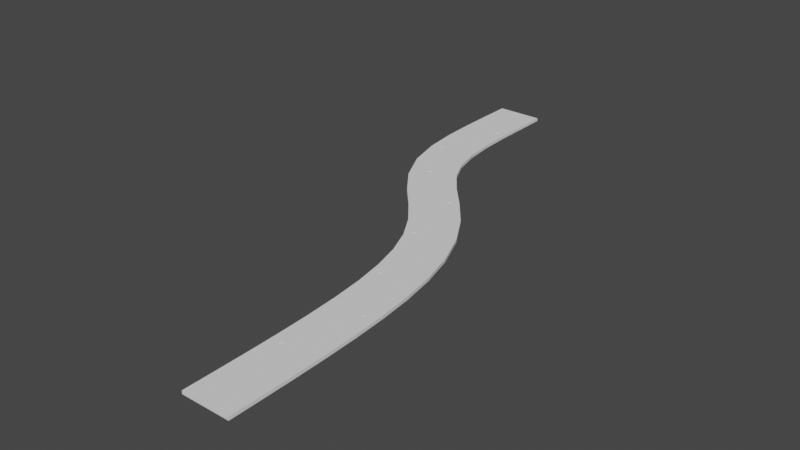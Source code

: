 # Source: 4.blend  (saved by Blender 2.92.15; exported with 4.5.12 LTS)
import bpy
from mathutils import Matrix  # noqa: F401  (used for matrix-valued properties, if any)

bpy.ops.wm.read_factory_settings(use_empty=True)
scene = bpy.context.scene
scene.name = 'Scene'

# ---- collections
col_collection = bpy.data.collections.new('Collection'); scene.collection.children.link(col_collection)
col_collection_2 = bpy.data.collections.new('Collection 2'); scene.collection.children.link(col_collection_2)

# ---- world
world_world = bpy.data.worlds.new('World'); scene.world = world_world
world_world.use_nodes = True; world_world.node_tree.nodes.clear()
_N = world_world.node_tree.nodes; _L = world_world.node_tree.links
n0 = _N.new('ShaderNodeOutputWorld'); n0.name = 'World Output'; n0.location = (300, 300)
n1 = _N.new('ShaderNodeBackground'); n1.name = 'Background'; n1.location = (10, 300)
n1.inputs[0].default_value = (0.05088, 0.05088, 0.05088, 1.0)
_L.new(n1.outputs[0], n0.inputs[0])
n0.is_active_output = True
world_world.color = (0.05088, 0.05088, 0.05088)
world_world.use_sun_shadow = False
world_world.sun_shadow_jitter_overblur = 0.0

# ---- meshes
me_cube_001 = bpy.data.meshes.new('Cube.001')
me_cube_001.from_pydata([(-0.9997, -143.5, -1.0), (-0.9997, -143.5, 1.0), (-1.001, -122.6, -1.0), (-1.001, -122.6, 1.0), (1.0, -143.5, -1.0), (1.0, -143.5, 1.0), (0.9993, -122.5, -1.0), (0.9993, -122.5, 1.0), (-1.013, -102.2, -1.0), (-1.013, -102.2, 1.0), (0.987, -101.6, -1.0), (0.987, -101.6, 1.0), (-1.065, -82.16, -1.0), (-1.065, -82.16, 1.0), (0.9307, -80.16, -1.0), (0.9307, -80.16, 1.0), (-1.206, -63.08, -1.0), (-1.206, -63.08, 1.0), (0.7656, -58.08, -1.0), (0.7656, -58.08, 1.0), (-1.501, -45.64, -1.0), (-1.501, -45.64, 1.0), (0.3798, -35.45, -1.0), (0.3798, -35.45, 1.0), (-2.013, -30.1, -1.0), (-2.013, -30.1, 1.0), (-0.3277, -13.95, -1.0), (-0.3277, -13.95, 1.0), (-2.764, -15.38, -1.0), (-2.764, -15.38, 1.0), (-1.251, 4.234, -1.0), (-1.251, 4.234, 1.0), (-3.679, -0.02915, -1.0), (-3.679, -0.02915, 1.0), (-2.177, 19.78, -1.0), (-2.177, 19.78, 1.0), (-4.608, 17.3, -1.0), (-4.608, 17.3, 1.0), (-2.979, 34.71, -1.0), (-2.979, 34.71, 1.0), (-5.401, 36.95, -1.0), (-5.401, 36.95, 1.0), (-3.615, 50.45, -1.0), (-3.615, 50.45, 1.0), (-5.983, 58.09, -1.0), (-5.983, 58.09, 1.0), (-4.086, 67.58, -1.0), (-4.086, 67.58, 1.0), (-6.371, 79.68, -1.0), (-6.371, 79.68, 1.0), (-4.415, 85.97, -1.0), (-4.415, 85.97, 1.0), (-6.617, 101.2, -1.0), (-6.617, 101.2, 1.0), (-4.635, 105.2, -1.0), (-4.635, 105.2, 1.0), (-6.768, 122.6, -1.0), (-6.768, 122.6, 1.0), (-4.774, 125.1, -1.0), (-4.774, 125.1, 1.0), (-6.857, 143.8, -1.0), (-6.857, 143.8, 1.0), (-4.859, 145.2, -1.0), (-4.859, 145.2, 1.0), (-6.906, 164.8, -1.0), (-6.906, 164.8, 1.0), (-4.907, 165.6, -1.0), (-4.907, 165.6, 1.0), (-6.931, 185.8, -1.0), (-6.931, 185.8, 1.0), (-4.931, 186.1, -1.0), (-4.931, 186.1, 1.0), (-6.941, 206.6, -1.0), (-6.941, 206.6, 1.0), (-4.941, 206.7, -1.0), (-4.941, 206.7, 1.0), (-6.943, 227.4, -1.0), (-6.943, 227.4, 1.0), (-4.943, 227.4, -1.0), (-4.943, 227.4, 1.0), (-0.721, -26.51, -1.0), (-4.812, 92.58, -1.0), (-0.721, -26.51, 1.0), (-4.812, 92.58, 1.0), (-4.785, 90.41, -1.0), (-4.785, 90.41, 1.0), (-6.36, 127.6, -1.0), (-6.371, 130.0, -1.0), (-6.207, 127.8, -1.0), (-6.345, 127.7, -1.0), (-6.218, 130.1, -1.0), (0.4155, -60.5, -1.0), (0.288, -63.23, -1.0), (-3.35, 2.048, -1.0), (-3.132, 1.833, -1.0), (-3.236, 3.574, -1.0), (-0.856, -27.6, -1.0), (-0.856, -27.6, 1.0), (-4.936, 89.99, -1.0), (-4.936, 89.99, 1.0), (-0.9239, -25.77, -1.0), (-6.36, 127.6, 1.0), (-6.371, 130.0, 1.0), (-3.246, 0.2999, -1.0), (-6.207, 127.8, 1.0), (-6.218, 130.1, 1.0), (-0.9314, -25.57, -1.0), (-0.9314, -25.57, 1.0), (-3.35, 2.048, 1.0), (-3.236, 3.574, 1.0), (-4.962, 92.17, -1.0), (-3.132, 1.833, 1.0), (-4.962, 92.17, 1.0), (-0.6397, -102.1, 1.0), (-0.6397, -102.0, 1.0), (-0.6397, -102.0, -1.0), (-0.6397, -102.1, -1.0), (-0.793, -102.1, -1.0), (-0.7983, -24.43, -1.0), (-0.7983, -24.43, 1.0), (-3.246, 0.2999, 1.0), (-0.793, -102.1, 1.0), (-0.793, -102.1, -1.0), (-0.793, -102.1, 1.0), (-5.514, 172.2, -1.0), (-5.361, 172.3, -1.0), (-5.511, 170.0, -1.0), (-5.373, 170.0, -1.0), (0.4155, -60.5, 1.0), (-5.514, 172.2, 1.0), (-5.361, 172.3, 1.0), (-3.889, 43.51, -1.0), (-3.957, 45.41, -1.0), (-3.822, 46.48, -1.0), (-3.755, 44.61, -1.0), (0.4398, -62.9, 1.0), (-5.358, 170.0, 1.0), (-5.511, 170.0, 1.0), (-3.889, 43.51, 1.0), (-3.957, 45.41, 1.0), (-3.755, 44.61, 1.0), (-3.822, 46.48, 1.0), (0.288, -63.23, 1.0), (0.2857, -63.0, 1.0), (0.2641, -60.86, 1.0), (-5.511, 170.2, 1.0), (-3.768, 44.5, 1.0), (0.4374, -62.66, -1.0), (0.4398, -62.9, -1.0), (0.4398, -62.9, 1.49e-07), (0.4276, -61.7, 2.056e-06), (-3.896, 43.7, 1.0), (0.4246, -62.94, -1.0), (-4.827, 92.54, -1.0), (-4.938, 90.2, -1.0), (0.2665, -61.1, -1.0), (-0.8425, -27.49, -1.0), (0.2641, -60.86, -1.0), (0.2641, -60.86, 1.013e-06), (-4.921, 90.03, -1.0), (-4.812, 92.58, -1.0), (0.2792, -60.82, 1.0), (-0.542, -103.3, -1.0), (-0.5017, -103.3, -1.0), (-0.8636, -27.4, 1.0), (-4.812, 92.58, -1.0), (-0.9181, -25.45, 1.0), (-0.655, -103.3, -1.0), (-4.798, 91.5, -2.98e-07), (-4.812, 92.58, -1.49e-07), (-0.6519, -105.6, -1.0), (-0.7905, -24.64, 1.0), (-0.4986, -105.6, -1.0), (-4.809, 92.36, 1.0), (-4.812, 92.58, 1.0), (-0.542, -103.3, 1.0), (-0.5017, -103.3, 1.0), (-4.812, 92.58, 1.0), (-4.96, 91.96, 1.0), (-0.4986, -105.6, 1.0), (-0.6519, -105.6, 1.0), (-6.37, 129.7, -1.0), (-5.359, 171.2, -4.768e-07), (-5.358, 170.0, 0.0), (-3.143, 2.007, -1.0), (-0.655, -103.3, 1.0), (-5.358, 170.0, -1.0), (-5.359, 170.0, 1.0), (-3.257, 0.4747, 1.0), (-6.234, 130.1, -1.0), (-3.225, 3.4, 1.0), (-6.223, 127.8, 1.0), (-3.144, 1.68, 1.0), (-3.762, 44.8, -1.0), (-6.217, 129.9, 1.0), (-3.876, 43.62, -1.0), (-5.358, 170.0, -1.0), (-5.358, 170.2, -1.0), (-5.496, 170.0, 1.0), (-3.815, 46.29, 1.0), (-3.34, 1.873, -1.0)], [], [(0, 1, 3, 2), (2, 3, 7, 6), (6, 7, 5, 4), (4, 5, 1, 0), (2, 6, 4, 0), (7, 3, 1, 5), (2, 3, 9, 8), (10, 11, 7, 6), (8, 9, 13, 12), (12, 13, 15, 14), (14, 15, 11, 10), (12, 13, 17, 16), (16, 17, 19, 18), (18, 19, 15, 14), (16, 17, 21, 20), (20, 21, 23, 22), (22, 23, 19, 18), (20, 22, 18, 16), (23, 21, 17, 19), (20, 21, 25, 24), (24, 25, 27, 26), (26, 27, 23, 22), (24, 25, 29, 28), (28, 29, 31, 30), (30, 31, 27, 26), (28, 30, 26, 24), (31, 29, 25, 27), (28, 29, 33, 32), (32, 33, 35, 34), (34, 35, 31, 30), (32, 33, 37, 36), (36, 37, 39, 38), (38, 39, 35, 34), (36, 38, 34, 32), (39, 37, 33, 35), (36, 37, 41, 40), (40, 41, 43, 42), (42, 43, 39, 38), (40, 41, 45, 44), (44, 45, 47, 46), (46, 47, 43, 42), (44, 46, 42, 40), (47, 45, 41, 43), (44, 45, 49, 48), (48, 49, 51, 50), (50, 51, 47, 46), (48, 50, 46, 44), (51, 49, 45, 47), (48, 49, 53, 52), (52, 53, 55, 54), (54, 55, 51, 50), (52, 53, 57, 56), (56, 57, 59, 58), (58, 59, 55, 54), (56, 58, 54, 52), (59, 57, 53, 55), (56, 57, 61, 60), (60, 61, 63, 62), (62, 63, 59, 58), (60, 61, 65, 64), (64, 65, 67, 66), (66, 67, 63, 62), (64, 66, 62, 60), (67, 65, 61, 63), (64, 65, 69, 68), (68, 69, 71, 70), (70, 71, 67, 66), (68, 69, 73, 72), (72, 73, 75, 74), (74, 75, 71, 70), (72, 74, 70, 68), (75, 73, 69, 71), (72, 73, 77, 76), (76, 77, 79, 78), (78, 79, 75, 74), (76, 78, 74, 72), (79, 77, 73, 75), (117, 8, 9, 121), (114, 11, 10, 115), (8, 12, 14, 10, 115, 117), (114, 11, 15, 13, 9, 121), (142, 143, 17, 13, 15, 19, 128, 135), (96, 22, 20, 24, 100), (131, 40, 42, 133, 132), (58, 56, 86, 89), (66, 64, 126, 127), (113, 114, 115, 116), (116, 122, 123, 113), (117, 121, 123, 122), (116, 163, 162, 122), (115, 10, 6, 2, 8, 117, 122, 162, 167, 170, 172, 163, 116), (121, 9, 3, 7, 11, 114, 113, 176, 179, 180, 185, 175, 123), (113, 123, 175, 176), (92, 16, 18, 91, 157, 155), (91, 18, 14, 12, 16, 92, 152, 148, 147), (128, 19, 17, 143, 144, 161), (106, 100, 24, 26, 22, 96, 156, 80, 118), (97, 23, 27, 25, 164, 107, 166, 119, 171, 82), (164, 25, 21, 23, 97), (200, 103, 32, 34, 30, 95, 93), (95, 30, 28, 32, 103, 94, 184), (35, 33, 120, 188, 108, 109, 31), (120, 33, 29, 31, 109, 190, 111, 192), (133, 42, 38, 36, 40, 131, 195, 134, 193), (41, 37, 39, 43, 141, 199, 140, 146, 138), (141, 43, 41, 138, 151, 139), (98, 50, 48, 52, 81, 153, 110, 154), (81, 52, 54, 50, 98, 159, 84, 165, 160), (99, 51, 55, 53, 83, 173, 85), (177, 174, 83, 53, 49, 51, 99, 178, 112), (86, 56, 60, 62, 58, 89, 88, 90, 189, 87, 181), (101, 57, 59, 191), (59, 63, 61, 57, 101, 102, 105, 194, 104, 191), (126, 64, 68, 70, 66, 127, 186, 196, 197, 125, 124), (67, 71, 69, 65, 137, 145, 129, 130, 136, 187, 198), (137, 65, 67, 198), (150, 149, 135, 128), (150, 91, 147), (92, 142, 135, 149, 152), (158, 144, 143, 142, 92, 155), (161, 144, 158), (80, 82, 171, 118), (118, 171, 119), (100, 106, 107, 96), (107, 106, 118, 166), (111, 190, 94), (109, 95, 184, 190), (103, 192, 111, 94), (188, 120, 103), (140, 199, 134), (131, 146, 195), (140, 134, 195, 146), (151, 138, 131), (83, 169, 168, 173), (81, 160, 169), (168, 85, 173), (84, 159, 85), (98, 99, 85, 159), (178, 98, 154, 112), (169, 83, 174), (81, 169, 153), (105, 90, 88, 194), (88, 89, 86, 101), (182, 183, 136, 130), (125, 197, 182, 130), (127, 126, 187, 136, 183, 186), (163, 172, 179, 176), (172, 170, 180, 179), (180, 170, 167, 185), (185, 167, 162, 163, 176, 175), (147, 148, 149, 150), (152, 149, 148), (155, 157, 158), (91, 128, 161, 158, 157), (164, 97, 96, 107), (131, 138, 146, 195), (165, 84, 168, 169), (169, 174, 177), (160, 165, 169), (112, 110, 153, 169, 177), (191, 104, 88, 101), (183, 182, 197, 196), (186, 183, 196), (198, 187, 126, 137)])
_uv = me_cube_001.uv_layers.new(name='UVMap')
_uv.uv.foreach_set('vector', [0.375, 0.0, 0.625, 0.0, 0.625, 0.25, 0.375, 0.25, 0.375, 0.25, 0.625, 0.25, 0.625, 0.5, 0.375, 0.5, 0.375, 0.5, 0.625, 0.5, 0.625, 0.75, 0.375, 0.75, 0.375, 0.75, 0.625, 0.75, 0.625, 1.0, 0.375, 1.0, 0.125, 0.5, 0.375, 0.5, 0.375, 0.75, 0.125, 0.75, 0.625, 0.5, 0.875, 0.5, 0.875, 0.75, 0.625, 0.75, 0.375, 0.0, 0.625, 0.0, 0.625, 0.25, 0.375, 0.25, 0.375, 0.5, 0.625, 0.5, 0.625, 0.75, 0.375, 0.75, 0.375, 0.0, 0.625, 0.0, 0.625, 0.25, 0.375, 0.25, 0.375, 0.25, 0.625, 0.25, 0.625, 0.5, 0.375, 0.5, 0.375, 0.5, 0.625, 0.5, 0.625, 0.75, 0.375, 0.75, 0.375, 0.0, 0.625, 0.0, 0.625, 0.25, 0.375, 0.25, 0.375, 0.25, 0.625, 0.25, 0.625, 0.5, 0.375, 0.5, 0.375, 0.5, 0.625, 0.5, 0.625, 0.75, 0.375, 0.75, 0.375, 0.0, 0.625, 0.0, 0.625, 0.25, 0.375, 0.25, 0.375, 0.25, 0.625, 0.25, 0.625, 0.5, 0.375, 0.5, 0.375, 0.5, 0.625, 0.5, 0.625, 0.75, 0.375, 0.75, 0.125, 0.5, 0.375, 0.5, 0.375, 0.75, 0.125, 0.75, 0.625, 0.5, 0.875, 0.5, 0.875, 0.75, 0.625, 0.75, 0.375, 0.0, 0.625, 0.0, 0.625, 0.25, 0.375, 0.25, 0.375, 0.25, 0.625, 0.25, 0.625, 0.5, 0.375, 0.5, 0.375, 0.5, 0.625, 0.5, 0.625, 0.75, 0.375, 0.75, 0.375, 0.0, 0.625, 0.0, 0.625, 0.25, 0.375, 0.25, 0.375, 0.25, 0.625, 0.25, 0.625, 0.5, 0.375, 0.5, 0.375, 0.5, 0.625, 0.5, 0.625, 0.75, 0.375, 0.75, 0.125, 0.5, 0.375, 0.5, 0.375, 0.75, 0.125, 0.75, 0.625, 0.5, 0.875, 0.5, 0.875, 0.75, 0.625, 0.75, 0.375, 0.0, 0.625, 0.0, 0.625, 0.25, 0.375, 0.25, 0.375, 0.25, 0.625, 0.25, 0.625, 0.5, 0.375, 0.5, 0.375, 0.5, 0.625, 0.5, 0.625, 0.75, 0.375, 0.75, 0.375, 0.0, 0.625, 0.0, 0.625, 0.25, 0.375, 0.25, 0.375, 0.25, 0.625, 0.25, 0.625, 0.5, 0.375, 0.5, 0.375, 0.5, 0.625, 0.5, 0.625, 0.75, 0.375, 0.75, 0.125, 0.5, 0.375, 0.5, 0.375, 0.75, 0.125, 0.75, 0.625, 0.5, 0.875, 0.5, 0.875, 0.75, 0.625, 0.75, 0.375, 0.0, 0.625, 0.0, 0.625, 0.25, 0.375, 0.25, 0.375, 0.25, 0.625, 0.25, 0.625, 0.5, 0.375, 0.5, 0.375, 0.5, 0.625, 0.5, 0.625, 0.75, 0.375, 0.75, 0.375, 0.0, 0.625, 0.0, 0.625, 0.25, 0.375, 0.25, 0.375, 0.25, 0.625, 0.25, 0.625, 0.5, 0.375, 0.5, 0.375, 0.5, 0.625, 0.5, 0.625, 0.75, 0.375, 0.75, 0.125, 0.5, 0.375, 0.5, 0.375, 0.75, 0.125, 0.75, 0.625, 0.5, 0.875, 0.5, 0.875, 0.75, 0.625, 0.75, 0.375, 0.0, 0.625, 0.0, 0.625, 0.25, 0.375, 0.25, 0.375, 0.25, 0.625, 0.25, 0.625, 0.5, 0.375, 0.5, 0.375, 0.5, 0.625, 0.5, 0.625, 0.75, 0.375, 0.75, 0.125, 0.5, 0.375, 0.5, 0.375, 0.75, 0.125, 0.75, 0.625, 0.5, 0.875, 0.5, 0.875, 0.75, 0.625, 0.75, 0.375, 0.0, 0.625, 0.0, 0.625, 0.25, 0.375, 0.25, 0.375, 0.25, 0.625, 0.25, 0.625, 0.5, 0.375, 0.5, 0.375, 0.5, 0.625, 0.5, 0.625, 0.75, 0.375, 0.75, 0.375, 0.0, 0.625, 0.0, 0.625, 0.25, 0.375, 0.25, 0.375, 0.25, 0.625, 0.25, 0.625, 0.5, 0.375, 0.5, 0.375, 0.5, 0.625, 0.5, 0.625, 0.75, 0.375, 0.75, 0.125, 0.5, 0.375, 0.5, 0.375, 0.75, 0.125, 0.75, 0.625, 0.5, 0.875, 0.5, 0.875, 0.75, 0.625, 0.75, 0.375, 0.0, 0.625, 0.0, 0.625, 0.25, 0.375, 0.25, 0.375, 0.25, 0.625, 0.25, 0.625, 0.5, 0.375, 0.5, 0.375, 0.5, 0.625, 0.5, 0.625, 0.75, 0.375, 0.75, 0.375, 0.0, 0.625, 0.0, 0.625, 0.25, 0.375, 0.25, 0.375, 0.25, 0.625, 0.25, 0.625, 0.5, 0.375, 0.5, 0.375, 0.5, 0.625, 0.5, 0.625, 0.75, 0.375, 0.75, 0.125, 0.5, 0.375, 0.5, 0.375, 0.75, 0.125, 0.75, 0.625, 0.5, 0.875, 0.5, 0.875, 0.75, 0.625, 0.75, 0.375, 0.0, 0.625, 0.0, 0.625, 0.25, 0.375, 0.25, 0.375, 0.25, 0.625, 0.25, 0.625, 0.5, 0.375, 0.5, 0.375, 0.5, 0.625, 0.5, 0.625, 0.75, 0.375, 0.75, 0.375, 0.0, 0.625, 0.0, 0.625, 0.25, 0.375, 0.25, 0.375, 0.25, 0.625, 0.25, 0.625, 0.5, 0.375, 0.5, 0.375, 0.5, 0.625, 0.5, 0.625, 0.75, 0.375, 0.75, 0.125, 0.5, 0.375, 0.5, 0.375, 0.75, 0.125, 0.75, 0.625, 0.5, 0.875, 0.5, 0.875, 0.75, 0.625, 0.75, 0.375, 0.0, 0.625, 0.0, 0.625, 0.25, 0.375, 0.25, 0.375, 0.25, 0.625, 0.25, 0.625, 0.5, 0.375, 0.5, 0.375, 0.5, 0.625, 0.5, 0.625, 0.75, 0.375, 0.75, 0.125, 0.5, 0.375, 0.5, 0.375, 0.75, 0.125, 0.75, 0.625, 0.5, 0.875, 0.5, 0.875, 0.75, 0.625, 0.75, 0.375, 0.2775, 0.375, 0.25, 0.625, 0.25, 0.625, 0.2775, 0.625, 0.2966, 0.625, 0.5, 0.375, 0.5, 0.375, 0.2966, 0.125, 0.75, 0.125, 0.5, 0.375, 0.5, 0.375, 0.75, 0.1716, 0.75, 0.1525, 0.75, 0.8284, 0.75, 0.625, 0.75, 0.625, 0.5, 0.875, 0.5, 0.875, 0.75, 0.8475, 0.75, 0.6892, 0.5441, 0.6893, 0.5414, 0.875, 0.5, 0.875, 0.75, 0.625, 0.75, 0.625, 0.5, 0.6708, 0.517, 0.67, 0.5446, 0.2647, 0.5762, 0.375, 0.75, 0.125, 0.75, 0.125, 0.5, 0.2639, 0.5542, 0.3155, 0.5592, 0.125, 0.5, 0.375, 0.5, 0.3357, 0.5293, 0.3165, 0.5299, 0.375, 0.75, 0.125, 0.75, 0.1785, 0.6966, 0.1804, 0.6966, 0.375, 0.75, 0.125, 0.75, 0.3001, 0.6945, 0.3174, 0.6946, 0.5926, 0.25, 0.5926, 0.2469, 0.4074, 0.2469, 0.4074, 0.25, 0.4074, 0.25, 0.4074, 0.5, 0.5926, 0.5, 0.5926, 0.25, 0.4074, 0.5031, 0.5926, 0.5031, 0.5926, 0.5, 0.4074, 0.5, 0.1716, 0.5003, 0.1888, 0.5154, 0.1837, 0.5155, 0.1525, 0.5003, 0.1716, 0.5, 0.375, 0.5, 0.375, 0.75, 0.125, 0.75, 0.125, 0.5, 0.1525, 0.5, 0.1525, 0.5003, 0.1837, 0.5155, 0.1696, 0.5156, 0.1698, 0.5431, 0.189, 0.543, 0.1888, 0.5154, 0.1716, 0.5003, 0.8475, 0.5, 0.875, 0.5, 0.875, 0.75, 0.625, 0.75, 0.625, 0.5, 0.8284, 0.5, 0.8284, 0.5003, 0.8112, 0.5154, 0.811, 0.543, 0.8302, 0.5431, 0.8304, 0.5156, 0.8163, 0.5155, 0.8475, 0.5003, 0.8284, 0.5003, 0.8475, 0.5003, 0.8163, 0.5155, 0.8112, 0.5154, 0.3108, 0.5441, 0.125, 0.5, 0.375, 0.5, 0.3292, 0.517, 0.31, 0.5168, 0.3101, 0.5196, 0.3292, 0.517, 0.375, 0.5, 0.375, 0.75, 0.125, 0.75, 0.125, 0.5, 0.3108, 0.5441, 0.3281, 0.5446, 0.33, 0.5446, 0.3299, 0.5419, 0.6708, 0.517, 0.625, 0.5, 0.875, 0.5, 0.6893, 0.5414, 0.69, 0.5168, 0.6881, 0.5168, 0.2638, 0.5517, 0.2639, 0.5542, 0.125, 0.5, 0.375, 0.5, 0.375, 0.75, 0.2647, 0.5762, 0.2667, 0.5764, 0.284, 0.5779, 0.283, 0.5529, 0.7353, 0.5762, 0.625, 0.75, 0.625, 0.5, 0.875, 0.5, 0.7354, 0.5738, 0.7362, 0.5517, 0.7343, 0.5518, 0.717, 0.5529, 0.7169, 0.5554, 0.716, 0.5779, 0.7354, 0.5738, 0.875, 0.5, 0.875, 0.75, 0.625, 0.75, 0.7353, 0.5762, 0.1671, 0.5231, 0.1671, 0.5485, 0.125, 0.5, 0.375, 0.5, 0.375, 0.75, 0.1863, 0.5202, 0.1671, 0.5203, 0.1863, 0.5202, 0.375, 0.75, 0.125, 0.75, 0.125, 0.5, 0.1671, 0.5485, 0.1863, 0.5482, 0.1863, 0.5454, 0.625, 0.5, 0.875, 0.5, 0.8329, 0.5485, 0.8329, 0.5457, 0.8329, 0.5203, 0.8137, 0.5202, 0.625, 0.75, 0.8329, 0.5485, 0.875, 0.5, 0.875, 0.75, 0.625, 0.75, 0.8137, 0.5202, 0.8137, 0.523, 0.8137, 0.5482, 0.8156, 0.5483, 0.3357, 0.5293, 0.375, 0.5, 0.375, 0.75, 0.125, 0.75, 0.125, 0.5, 0.3155, 0.5592, 0.3174, 0.5591, 0.3347, 0.5581, 0.3348, 0.5553, 0.875, 0.5, 0.875, 0.75, 0.625, 0.75, 0.625, 0.5, 0.6643, 0.5293, 0.6644, 0.5322, 0.6653, 0.5581, 0.6672, 0.5583, 0.6845, 0.5592, 0.6643, 0.5293, 0.625, 0.5, 0.875, 0.5, 0.6845, 0.5592, 0.6844, 0.5563, 0.6835, 0.5299, 0.3165, 0.6821, 0.375, 0.75, 0.125, 0.75, 0.125, 0.5, 0.3354, 0.6541, 0.3335, 0.6541, 0.3162, 0.6543, 0.3164, 0.6793, 0.3354, 0.6541, 0.125, 0.5, 0.375, 0.5, 0.375, 0.75, 0.3165, 0.6821, 0.3184, 0.6821, 0.3356, 0.6818, 0.3354, 0.6541, 0.3354, 0.6541, 0.6835, 0.6821, 0.625, 0.75, 0.625, 0.5, 0.875, 0.5, 0.6646, 0.6541, 0.6646, 0.6569, 0.6644, 0.6818, 0.6646, 0.6541, 0.6646, 0.6541, 0.6646, 0.6541, 0.875, 0.5, 0.875, 0.75, 0.625, 0.75, 0.6835, 0.6821, 0.6837, 0.6571, 0.6838, 0.6543, 0.1785, 0.6966, 0.125, 0.75, 0.125, 0.5, 0.375, 0.5, 0.375, 0.75, 0.1804, 0.6966, 0.1976, 0.6967, 0.1975, 0.6689, 0.1956, 0.6689, 0.1783, 0.6688, 0.1783, 0.6716, 0.8215, 0.6966, 0.875, 0.75, 0.625, 0.75, 0.8043, 0.6967, 0.625, 0.75, 0.625, 0.5, 0.875, 0.5, 0.875, 0.75, 0.8215, 0.6966, 0.8217, 0.6688, 0.8025, 0.6689, 0.8025, 0.6717, 0.8024, 0.6967, 0.8043, 0.6967, 0.3001, 0.6945, 0.125, 0.75, 0.125, 0.5, 0.375, 0.5, 0.375, 0.75, 0.3174, 0.6946, 0.3193, 0.6946, 0.3193, 0.6946, 0.3193, 0.6918, 0.3193, 0.6668, 0.3001, 0.6668, 0.625, 0.75, 0.625, 0.5, 0.875, 0.5, 0.875, 0.75, 0.6999, 0.6945, 0.6999, 0.6918, 0.6999, 0.6668, 0.6807, 0.6668, 0.6807, 0.6946, 0.6809, 0.6946, 0.6979, 0.6945, 0.6999, 0.6945, 0.875, 0.75, 0.625, 0.75, 0.6979, 0.6945, 0.5, 0.125, 0.5, 0.25, 0.6, 0.25, 0.6, 0.0, 0.5, 0.125, 0.4, 0.0, 0.4, 0.225, 0.4, 0.5, 0.6, 0.5, 0.6, 0.25, 0.5, 0.25, 0.4, 0.275, 0.5, 0.75, 0.6, 0.75, 0.6, 0.525, 0.6, 0.5, 0.4, 0.5, 0.4, 0.725, 0.6, 0.775, 0.6, 0.75, 0.5, 0.75, 0.4, 0.25, 0.6, 0.25, 0.6, 0.025, 0.4, 0.0, 0.4, 0.0, 0.6, 0.025, 0.6, 0.0, 0.4, 0.725, 0.4, 0.75, 0.6, 0.75, 0.4, 0.5, 0.6, 0.75, 0.4, 0.75, 0.4, 1.0, 0.6, 0.775, 0.6, 0.25, 0.6, 0.025, 0.4, 0.25, 0.6, 0.0, 0.4, 0.0, 0.4, 0.225, 0.6, 0.025, 0.4, 0.5, 0.6, 0.275, 0.6, 0.25, 0.4, 0.25, 0.6, 0.525, 0.6, 0.5, 0.4, 0.5, 0.6, 0.25, 0.6, 0.025, 0.4, 0.25, 0.4, 0.5, 0.6, 0.275, 0.4, 0.475, 0.6, 0.25, 0.4, 0.25, 0.4, 0.475, 0.6, 0.275, 0.6, 0.525, 0.6, 0.5, 0.4, 0.5, 0.6, 0.0, 0.5, 0.0, 0.5, 0.125, 0.6, 0.025, 0.4, 0.0, 0.4, 0.0, 0.5, 0.0, 0.5, 0.125, 0.6, 0.25, 0.6, 0.025, 0.4, 0.25, 0.4, 0.475, 0.6, 0.25, 0.4, 0.5, 0.6, 0.5, 0.6, 0.25, 0.4, 0.475, 0.6, 0.725, 0.4, 0.5, 0.4, 0.525, 0.6, 0.75, 0.5, 1.0, 0.6, 1.0, 0.6, 1.0, 0.4, 1.0, 0.5, 1.0, 0.4, 0.975, 0.6, 0.0, 0.4, 0.0, 0.4, 0.25, 0.6, 0.025, 0.4, 0.25, 0.4, 0.475, 0.4, 0.5, 0.6, 0.5, 0.5, 0.125, 0.5, 0.25, 0.6, 0.25, 0.6, 0.0, 0.4, 0.0, 0.4, 0.225, 0.5, 0.125, 0.6, 0.0, 0.4, 0.275, 0.4, 0.5, 0.6, 0.2523, 0.6, 0.25, 0.5, 0.25, 0.4, 0.2503, 0.4074, 0.0, 0.4074, 0.25, 0.5926, 0.25, 0.5926, 0.0, 0.4074, 0.25, 0.4074, 0.5, 0.5926, 0.5, 0.5926, 0.25, 0.5926, 0.5, 0.4074, 0.5, 0.4074, 0.75, 0.5926, 0.75, 0.5926, 0.75, 0.4074, 0.75, 0.4074, 0.9342, 0.4074, 1.0, 0.5926, 1.0, 0.5926, 0.9342, 0.4, 0.225, 0.4, 0.25, 0.5, 0.25, 0.5, 0.125, 0.4, 0.275, 0.5, 0.25, 0.4, 0.25, 0.4, 0.725, 0.4, 0.75, 0.5, 0.75, 0.4, 1.0, 0.6, 1.0, 0.6, 0.775, 0.5, 0.75, 0.4, 0.75, 0.6, 0.525, 0.6, 0.5, 0.4, 0.5, 0.6, 0.75, 0.4, 0.5, 0.6, 0.5, 0.6, 0.275, 0.4, 0.475, 0.4, 0.0, 0.4, 0.25, 0.5, 0.125, 0.5, 0.0, 0.5, 0.0, 0.6, 0.0, 0.6, 0.0, 0.4, 1.0, 0.4, 1.0, 0.5, 1.0, 0.6, 0.75, 0.4, 0.75, 0.4, 0.975, 0.5, 1.0, 0.6, 1.0, 0.6, 0.275, 0.6, 0.25, 0.4, 0.25, 0.6, 0.5, 0.5, 0.25, 0.5, 0.125, 0.4, 0.225, 0.4, 0.25, 0.4, 0.2503, 0.5, 0.25, 0.4, 0.25, 0.6, 0.475, 0.6, 0.2523, 0.4, 0.5, 0.6, 0.5])
me_cube_001.use_remesh_fix_poles = True
me_cube_001.use_remesh_preserve_attributes = False
me_cube_001.use_mirror_vertex_groups = False
me_cube_001.update()
me_cube_003 = bpy.data.meshes.new('Cube.003')
me_cube_003.from_pydata([(-0.9796, -1.007, -1.0), (-0.9796, -1.007, 1.0), (-1.02, 0.9646, -1.0), (-1.02, 0.9646, 1.0), (1.02, -0.9612, -1.0), (1.02, -0.9612, 1.0), (0.9797, 1.004, -1.0), (0.9797, 1.004, 1.0)], [], [(0, 1, 3, 2), (2, 3, 7, 6), (6, 7, 5, 4), (4, 5, 1, 0), (2, 6, 4, 0), (7, 3, 1, 5)])
_uv = me_cube_003.uv_layers.new(name='UVMap')
_uv.uv.foreach_set('vector', [0.375, 0.0, 0.625, 0.0, 0.625, 0.25, 0.375, 0.25, 0.375, 0.25, 0.625, 0.25, 0.625, 0.5, 0.375, 0.5, 0.375, 0.5, 0.625, 0.5, 0.625, 0.75, 0.375, 0.75, 0.375, 0.75, 0.625, 0.75, 0.625, 1.0, 0.375, 1.0, 0.125, 0.5, 0.375, 0.5, 0.375, 0.75, 0.125, 0.75, 0.625, 0.5, 0.875, 0.5, 0.875, 0.75, 0.625, 0.75])
me_cube_003.use_remesh_fix_poles = True
me_cube_003.use_remesh_preserve_attributes = False
me_cube_003.use_mirror_vertex_groups = False
me_cube_003.update()
me_cube_004 = bpy.data.meshes.new('Cube.004')
me_cube_004.from_pydata([(-0.83, -1.196, -1.0), (-0.83, -1.196, 1.0), (-1.147, 0.8948, -1.0), (-1.147, 0.8948, 1.0), (1.145, -0.8809, -1.0), (1.145, -0.8809, 1.0), (0.8322, 1.182, -1.0), (0.8322, 1.182, 1.0)], [], [(0, 1, 3, 2), (2, 3, 7, 6), (6, 7, 5, 4), (4, 5, 1, 0), (2, 6, 4, 0), (7, 3, 1, 5)])
_uv = me_cube_004.uv_layers.new(name='UVMap')
_uv.uv.foreach_set('vector', [0.375, 0.0, 0.625, 0.0, 0.625, 0.25, 0.375, 0.25, 0.375, 0.25, 0.625, 0.25, 0.625, 0.5, 0.375, 0.5, 0.375, 0.5, 0.625, 0.5, 0.625, 0.75, 0.375, 0.75, 0.375, 0.75, 0.625, 0.75, 0.625, 1.0, 0.375, 1.0, 0.125, 0.5, 0.375, 0.5, 0.375, 0.75, 0.125, 0.75, 0.625, 0.5, 0.875, 0.5, 0.875, 0.75, 0.625, 0.75])
me_cube_004.use_remesh_fix_poles = True
me_cube_004.use_remesh_preserve_attributes = False
me_cube_004.use_mirror_vertex_groups = False
me_cube_004.update()
me_cube_005 = bpy.data.meshes.new('Cube.005')
me_cube_005.from_pydata([(-0.3707, -1.391, -1.0), (-0.3707, -1.391, 1.0), (-1.378, 0.4212, -1.0), (-1.378, 0.4212, 1.0), (1.366, -0.3996, -1.0), (1.366, -0.3996, 1.0), (0.3826, 1.37, -1.0), (0.3826, 1.37, 1.0)], [], [(0, 1, 3, 2), (2, 3, 7, 6), (6, 7, 5, 4), (4, 5, 1, 0), (2, 6, 4, 0), (7, 3, 1, 5)])
_uv = me_cube_005.uv_layers.new(name='UVMap')
_uv.uv.foreach_set('vector', [0.375, 0.0, 0.625, 0.0, 0.625, 0.25, 0.375, 0.25, 0.375, 0.25, 0.625, 0.25, 0.625, 0.5, 0.375, 0.5, 0.375, 0.5, 0.625, 0.5, 0.625, 0.75, 0.375, 0.75, 0.375, 0.75, 0.625, 0.75, 0.625, 1.0, 0.375, 1.0, 0.125, 0.5, 0.375, 0.5, 0.375, 0.75, 0.125, 0.75, 0.625, 0.5, 0.875, 0.5, 0.875, 0.75, 0.625, 0.75])
me_cube_005.use_remesh_fix_poles = True
me_cube_005.use_remesh_preserve_attributes = False
me_cube_005.use_mirror_vertex_groups = False
me_cube_005.update()
me_cube_006 = bpy.data.meshes.new('Cube.006')
me_cube_006.from_pydata([(-0.07149, -1.422, -1.0), (-0.07149, -1.422, 1.0), (-1.422, 0.09162, -1.0), (-1.422, 0.09162, 1.0), (1.425, -0.09482, -1.0), (1.425, -0.09482, 1.0), (0.06864, 1.425, -1.0), (0.06864, 1.425, 1.0)], [], [(0, 1, 3, 2), (2, 3, 7, 6), (6, 7, 5, 4), (4, 5, 1, 0), (2, 6, 4, 0), (7, 3, 1, 5)])
_uv = me_cube_006.uv_layers.new(name='UVMap')
_uv.uv.foreach_set('vector', [0.375, 0.0, 0.625, 0.0, 0.625, 0.25, 0.375, 0.25, 0.375, 0.25, 0.625, 0.25, 0.625, 0.5, 0.375, 0.5, 0.375, 0.5, 0.625, 0.5, 0.625, 0.75, 0.375, 0.75, 0.375, 0.75, 0.625, 0.75, 0.625, 1.0, 0.375, 1.0, 0.125, 0.5, 0.375, 0.5, 0.375, 0.75, 0.125, 0.75, 0.625, 0.5, 0.875, 0.5, 0.875, 0.75, 0.625, 0.75])
me_cube_006.use_remesh_fix_poles = True
me_cube_006.use_remesh_preserve_attributes = False
me_cube_006.use_mirror_vertex_groups = False
me_cube_006.update()
me_cube_007 = bpy.data.meshes.new('Cube.007')
me_cube_007.from_pydata([(-0.4455, -1.284, -1.0), (-0.4455, -1.284, 1.0), (-1.316, 0.3377, -1.0), (-1.316, 0.3377, 1.0), (1.325, -0.353, -1.0), (1.325, -0.353, 1.0), (0.4373, 1.299, -1.0), (0.4373, 1.299, 1.0)], [], [(0, 1, 3, 2), (2, 3, 7, 6), (6, 7, 5, 4), (4, 5, 1, 0), (2, 6, 4, 0), (7, 3, 1, 5)])
_uv = me_cube_007.uv_layers.new(name='UVMap')
_uv.uv.foreach_set('vector', [0.375, 0.0, 0.625, 0.0, 0.625, 0.25, 0.375, 0.25, 0.375, 0.25, 0.625, 0.25, 0.625, 0.5, 0.375, 0.5, 0.375, 0.5, 0.625, 0.5, 0.625, 0.75, 0.375, 0.75, 0.375, 0.75, 0.625, 0.75, 0.625, 1.0, 0.375, 1.0, 0.125, 0.5, 0.375, 0.5, 0.375, 0.75, 0.125, 0.75, 0.625, 0.5, 0.875, 0.5, 0.875, 0.75, 0.625, 0.75])
me_cube_007.use_remesh_fix_poles = True
me_cube_007.use_remesh_preserve_attributes = False
me_cube_007.use_mirror_vertex_groups = False
me_cube_007.update()
me_cube_008 = bpy.data.meshes.new('Cube.008')
me_cube_008.from_pydata([(-0.8107, -1.124, -1.0), (-0.8107, -1.124, 1.0), (-1.156, 0.7619, -1.0), (-1.156, 0.7619, 1.0), (1.158, -0.7708, -1.0), (1.158, -0.7708, 1.0), (0.8091, 1.133, -1.0), (0.8091, 1.133, 1.0)], [], [(0, 1, 3, 2), (2, 3, 7, 6), (6, 7, 5, 4), (4, 5, 1, 0), (2, 6, 4, 0), (7, 3, 1, 5)])
_uv = me_cube_008.uv_layers.new(name='UVMap')
_uv.uv.foreach_set('vector', [0.375, 0.0, 0.625, 0.0, 0.625, 0.25, 0.375, 0.25, 0.375, 0.25, 0.625, 0.25, 0.625, 0.5, 0.375, 0.5, 0.375, 0.5, 0.625, 0.5, 0.625, 0.75, 0.375, 0.75, 0.375, 0.75, 0.625, 0.75, 0.625, 1.0, 0.375, 1.0, 0.125, 0.5, 0.375, 0.5, 0.375, 0.75, 0.125, 0.75, 0.625, 0.5, 0.875, 0.5, 0.875, 0.75, 0.625, 0.75])
me_cube_008.use_remesh_fix_poles = True
me_cube_008.use_remesh_preserve_attributes = False
me_cube_008.use_mirror_vertex_groups = False
me_cube_008.update()
me_cube_009 = bpy.data.meshes.new('Cube.009')
me_cube_009.from_pydata([(-0.9253, -1.08, -1.0), (-0.9253, -1.08, 1.0), (-1.07, 0.9378, -1.0), (-1.07, 0.9378, 1.0), (1.07, -0.942, -1.0), (1.07, -0.942, 1.0), (0.925, 1.084, -1.0), (0.925, 1.084, 1.0)], [], [(0, 1, 3, 2), (2, 3, 7, 6), (6, 7, 5, 4), (4, 5, 1, 0), (2, 6, 4, 0), (7, 3, 1, 5)])
_uv = me_cube_009.uv_layers.new(name='UVMap')
_uv.uv.foreach_set('vector', [0.375, 0.0, 0.625, 0.0, 0.625, 0.25, 0.375, 0.25, 0.375, 0.25, 0.625, 0.25, 0.625, 0.5, 0.375, 0.5, 0.375, 0.5, 0.625, 0.5, 0.625, 0.75, 0.375, 0.75, 0.375, 0.75, 0.625, 0.75, 0.625, 1.0, 0.375, 1.0, 0.125, 0.5, 0.375, 0.5, 0.375, 0.75, 0.125, 0.75, 0.625, 0.5, 0.875, 0.5, 0.875, 0.75, 0.625, 0.75])
me_cube_009.use_remesh_fix_poles = True
me_cube_009.use_remesh_preserve_attributes = False
me_cube_009.use_mirror_vertex_groups = False
me_cube_009.update()
me_cube_010 = bpy.data.meshes.new('Cube.010')
me_cube_010.from_pydata([(-0.9796, -1.014, -1.0), (-0.9796, -1.014, 1.0), (-1.02, 0.9729, -1.0), (-1.02, 0.9729, 1.0), (1.02, -0.9746, -1.0), (1.02, -0.9746, 1.0), (0.9795, 1.016, -1.0), (0.9795, 1.016, 1.0)], [], [(0, 1, 3, 2), (2, 3, 7, 6), (6, 7, 5, 4), (4, 5, 1, 0), (2, 6, 4, 0), (7, 3, 1, 5)])
_uv = me_cube_010.uv_layers.new(name='UVMap')
_uv.uv.foreach_set('vector', [0.375, 0.0, 0.625, 0.0, 0.625, 0.25, 0.375, 0.25, 0.375, 0.25, 0.625, 0.25, 0.625, 0.5, 0.375, 0.5, 0.375, 0.5, 0.625, 0.5, 0.625, 0.75, 0.375, 0.75, 0.375, 0.75, 0.625, 0.75, 0.625, 1.0, 0.375, 1.0, 0.125, 0.5, 0.375, 0.5, 0.375, 0.75, 0.125, 0.75, 0.625, 0.5, 0.875, 0.5, 0.875, 0.75, 0.625, 0.75])
me_cube_010.use_remesh_fix_poles = True
me_cube_010.use_remesh_preserve_attributes = False
me_cube_010.use_mirror_vertex_groups = False
me_cube_010.update()

# ---- objects
ob_cube = bpy.data.objects.new('Cube', me_cube_001)
ob_cube_001321 = bpy.data.objects.new('Cube.001321', me_cube_003)
ob_cube_002 = bpy.data.objects.new('Cube.002', me_cube_004)
ob_cube_003 = bpy.data.objects.new('Cube.003', me_cube_005)
ob_cube_004 = bpy.data.objects.new('Cube.004', me_cube_006)
ob_cube_005 = bpy.data.objects.new('Cube.005', me_cube_007)
ob_cube_006 = bpy.data.objects.new('Cube.006', me_cube_008)
ob_cube_007 = bpy.data.objects.new('Cube.007', me_cube_009)
ob_cube_008 = bpy.data.objects.new('Cube.008', me_cube_010)

# ---- transforms, parenting, visibility, modifiers, constraints
ob_cube.location = (0.0, -72.03, 0.0)
ob_cube.rotation_euler = (0.0, -0.0, 3.142)
ob_cube.scale = (7.5, 0.5, 0.5)
ob_cube.lineart.crease_threshold = 0.0
ob_cube_001321.location = (4.326, -19.81, 0.0)
ob_cube_001321.scale = (0.575, 0.575, 0.675)
ob_cube_001321.lineart.crease_threshold = 0.0
ob_cube_002.location = (-2.639, -41.09, -3.725e-08)
ob_cube_002.scale = (0.575, 0.575, 0.625)
ob_cube_002.lineart.crease_threshold = 0.0
ob_cube_003.location = (6.2, -59.02, -2.794e-08)
ob_cube_003.scale = (0.575, 0.575, 0.625)
ob_cube_003.lineart.crease_threshold = 0.0
ob_cube_004.location = (24.31, -73.0, -5.122e-08)
ob_cube_004.scale = (0.575, 0.575, 0.625)
ob_cube_004.lineart.crease_threshold = 0.0
ob_cube_005.location = (28.92, -94.53, 0.0)
ob_cube_005.scale = (0.575, 0.575, 0.625)
ob_cube_005.lineart.crease_threshold = 0.0
ob_cube_006.location = (36.55, -117.7, 0.0)
ob_cube_006.scale = (0.575, 0.575, 0.625)
ob_cube_006.lineart.crease_threshold = 0.0
ob_cube_007.location = (47.17, -136.5, 0.0)
ob_cube_007.scale = (0.575, 0.575, 0.625)
ob_cube_007.lineart.crease_threshold = 0.0
ob_cube_008.location = (40.77, -157.6, 1.397e-08)
ob_cube_008.scale = (0.575, 0.575, 0.625)
ob_cube_008.lineart.crease_threshold = 0.0

# ---- collection membership
col_collection.objects.link(ob_cube)
col_collection_2.objects.link(ob_cube_001321)
col_collection_2.objects.link(ob_cube_002)
col_collection_2.objects.link(ob_cube_003)
col_collection_2.objects.link(ob_cube_004)
col_collection_2.objects.link(ob_cube_005)
col_collection_2.objects.link(ob_cube_006)
col_collection_2.objects.link(ob_cube_007)
col_collection_2.objects.link(ob_cube_008)

# ---- scene / render settings (as saved in the file)
scene.frame_start = 1; scene.frame_end = 250; scene.frame_set(1)
scene.render.engine = 'BLENDER_EEVEE_NEXT'
scene.cycles.use_denoising = False
scene.cycles.samples = 128
scene.cycles.sampling_pattern = 'TABULATED_SOBOL'
scene.cycles.use_adaptive_sampling = False
scene.cycles.use_light_tree = False
scene.view_settings.view_transform = 'Filmic'
bpy.context.view_layer.update()

# ---- added for rendering (the .blend has no active camera and no usable light): camera, sun
cam_auto = bpy.data.cameras.new('AutoCamera')
cam_auto.lens = 50.0
cam_auto.sensor_width = 36.0
cam_auto.clip_end = 3162.72
ob_auto_camera = bpy.data.objects.new('AutoCamera', cam_auto)
scene.collection.objects.link(ob_auto_camera)
ob_auto_camera.location = (202.499, -309.265, 144.17)
ob_auto_camera.rotation_euler = (1.09748, -7.21219e-08, 0.694738)
scene.camera = ob_auto_camera
light_auto_sun = bpy.data.lights.new('AutoSun', 'SUN')
light_auto_sun.energy = 3.0
light_auto_sun.angle = 0.0523599
ob_auto_sun = bpy.data.objects.new('AutoSun', light_auto_sun)
scene.collection.objects.link(ob_auto_sun)
ob_auto_sun.rotation_euler = (0.872665, 0.174533, 0.523599)
bpy.context.view_layer.update()

